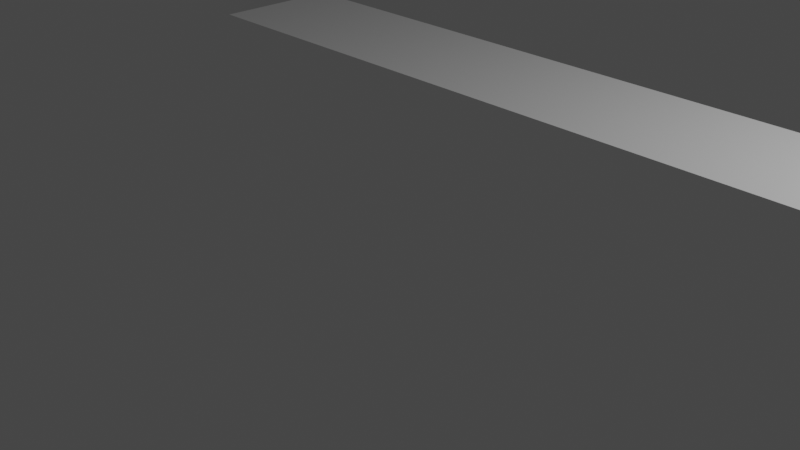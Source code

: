 # Source: awfulwalkcycle.blend  (saved by Blender 3.2.14; exported with 4.5.12 LTS)
import bpy
from mathutils import Matrix  # noqa: F401  (used for matrix-valued properties, if any)

bpy.ops.wm.read_factory_settings(use_empty=True)
scene = bpy.context.scene
scene.name = 'Scene'

# ---- collections
col_collection = bpy.data.collections.new('Collection'); scene.collection.children.link(col_collection)

# ---- world
world_world = bpy.data.worlds.new('World'); scene.world = world_world
world_world.use_nodes = True; world_world.node_tree.nodes.clear()
_N = world_world.node_tree.nodes; _L = world_world.node_tree.links
n0 = _N.new('ShaderNodeOutputWorld'); n0.name = 'World Output'; n0.location = (300, 300)
n1 = _N.new('ShaderNodeBackground'); n1.name = 'Background'; n1.location = (10, 300)
n1.inputs[0].default_value = (0.05088, 0.05088, 0.05088, 1.0)
_L.new(n1.outputs[0], n0.inputs[0])
n0.is_active_output = True
world_world.color = (0.05088, 0.05088, 0.05088)
world_world.use_sun_shadow = False
world_world.sun_shadow_jitter_overblur = 0.0

# ---- cameras
cam_camera = bpy.data.cameras.new('Camera')
cam_camera.clip_end = 100.0
cam_camera.ortho_scale = 7.314

# ---- lights
light_light = bpy.data.lights.new('Light', 'POINT')
light_light.transmission_factor = 0.0
light_light.energy = 1000.0
light_light.shadow_soft_size = 0.1
light_light.shadow_maximum_resolution = 0.006
light_light.use_absolute_resolution = True

# ---- meshes
me_plane = bpy.data.meshes.new('Plane')
me_plane.from_pydata([(-1.0, -1.0, 0.0), (1.0, -1.0, 0.0), (-1.0, 1.0, 0.0), (1.0, 1.0, 0.0)], [], [(0, 1, 3, 2)])
_uv = me_plane.uv_layers.new(name='UVMap')
_uv.uv.foreach_set('vector', [0.0, 0.0, 1.0, 0.0, 1.0, 1.0, 0.0, 1.0])
me_plane.update()
arm_armature = bpy.data.armatures.new('Armature')  # bones are not reproduced

# ---- objects
ob_light = bpy.data.objects.new('Light', light_light)
ob_camera = bpy.data.objects.new('Camera', cam_camera)
ob_bod = bpy.data.objects.new('bod', arm_armature)
ob_plane = bpy.data.objects.new('Plane', me_plane)

# ---- transforms, parenting, visibility, modifiers, constraints
ob_light.location = (4.076, 1.005, 5.904)
ob_light.rotation_euler = (0.6503, 0.05522, 1.866)
ob_light.lock_rotations_4d = False
ob_light.empty_display_type = 'ARROWS'
ob_light.color = (0.0, 0.0, 0.0, 0.0)
ob_light.lineart.crease_threshold = 0.0
ob_camera.location = (5.949, -11.24, 5.044)
ob_camera.rotation_euler = (1.109, 0.0, 0.8149)
ob_camera.lock_rotations_4d = False
ob_camera.empty_display_type = 'ARROWS'
ob_camera.color = (0.0, 0.0, 0.0, 0.0)
ob_camera.display_type = 'WIRE'
ob_camera.lineart.crease_threshold = 0.0
ob_bod.location = (0.0, 0.0, 4.028)
ob_bod.scale = (1.0, 1.0, 0.97)
ob_plane.location = (0.0, 0.0, 0.0)
ob_plane.scale = (9.007, 1.0, 1.0)

# ---- collection membership
col_collection.objects.link(ob_light)
col_collection.objects.link(ob_camera)
col_collection.objects.link(ob_bod)
col_collection.objects.link(ob_plane)

# ---- scene / render settings (as saved in the file)
scene.camera = ob_camera
scene.frame_start = 1; scene.frame_end = 250; scene.frame_set(0)
scene.render.engine = 'BLENDER_EEVEE_NEXT'
scene.cycles.sampling_pattern = 'TABULATED_SOBOL'
scene.cycles.use_light_tree = False
scene.view_settings.view_transform = 'Filmic'
bpy.context.view_layer.update()
